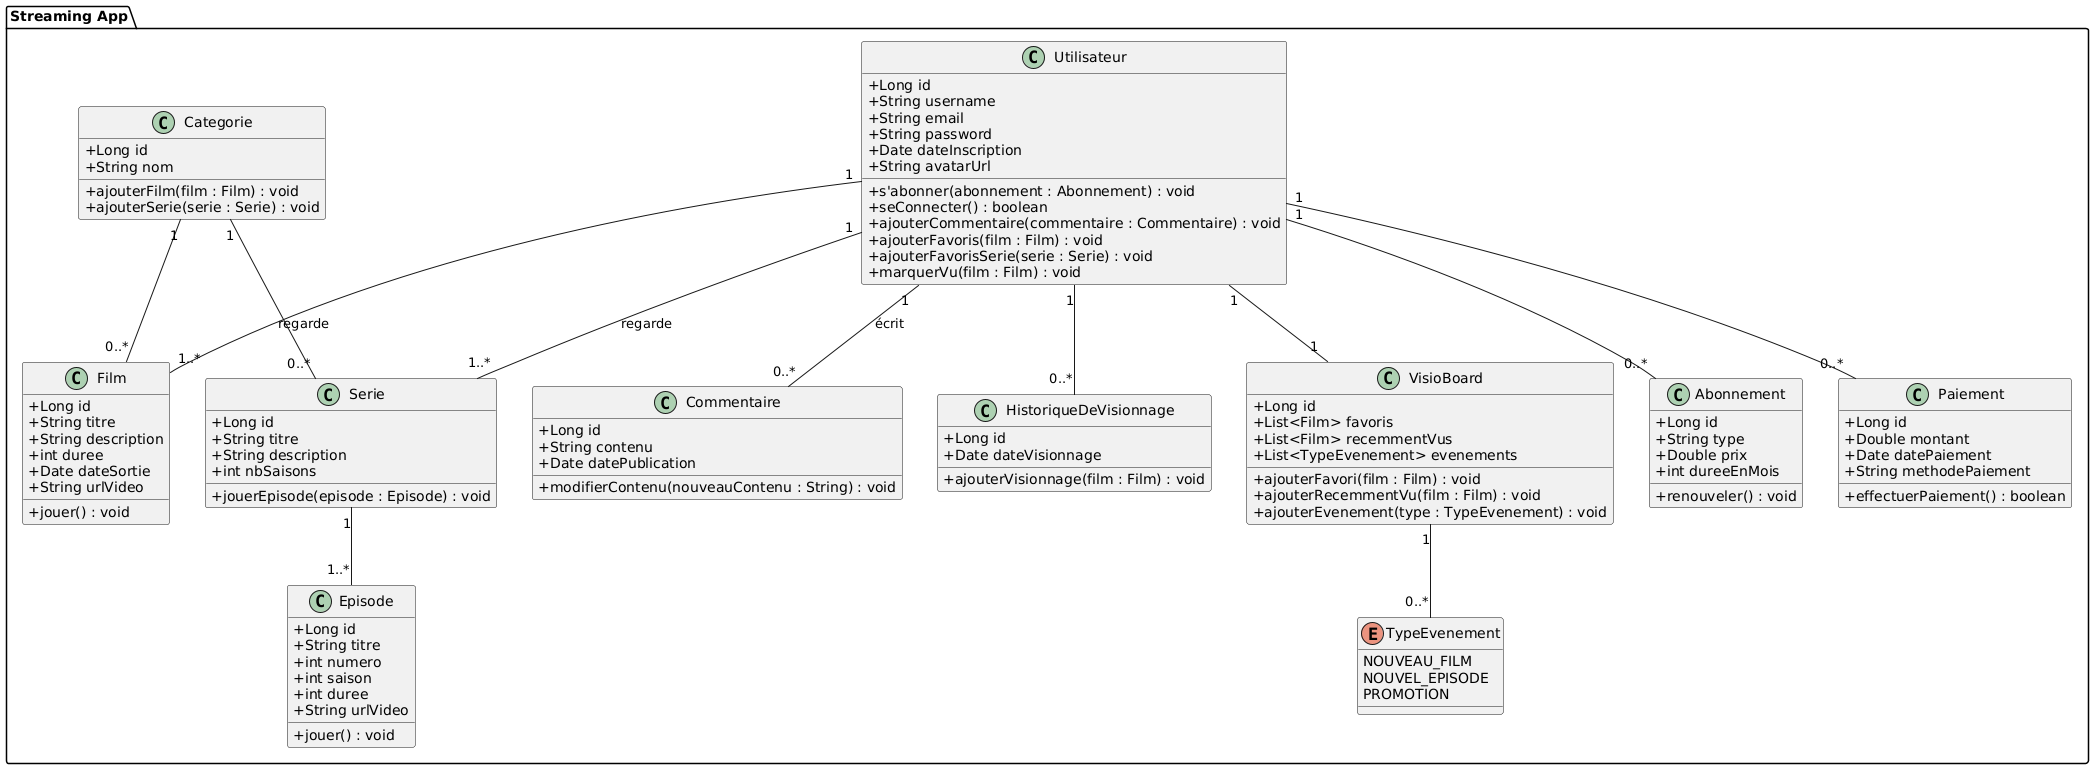

The diagram above was rendered by PlantUML. Its source (embedded in the PNG):
@startuml
skinparam classAttributeIconSize 0

package "Streaming App" {

    class Utilisateur {
        +Long id
        +String username
        +String email
        +String password
        +Date dateInscription
        +String avatarUrl

        +s'abonner(abonnement : Abonnement) : void
        +seConnecter() : boolean
        +ajouterCommentaire(commentaire : Commentaire) : void
        +ajouterFavoris(film : Film) : void
        +ajouterFavorisSerie(serie : Serie) : void
        +marquerVu(film : Film) : void
    }

    class Abonnement {
        +Long id
        +String type
        +Double prix
        +int dureeEnMois

        +renouveler() : void
    }

    class Paiement {
        +Long id
        +Double montant
        +Date datePaiement
        +String methodePaiement

        +effectuerPaiement() : boolean
    }

    class Film {
        +Long id
        +String titre
        +String description
        +int duree
        +Date dateSortie
        +String urlVideo

        +jouer() : void
    }

    class Serie {
        +Long id
        +String titre
        +String description
        +int nbSaisons

        +jouerEpisode(episode : Episode) : void
    }

    class Episode {
        +Long id
        +String titre
        +int numero
        +int saison
        +int duree
        +String urlVideo

        +jouer() : void
    }

    class Commentaire {
        +Long id
        +String contenu
        +Date datePublication

        +modifierContenu(nouveauContenu : String) : void
    }

    class HistoriqueDeVisionnage {
        +Long id
        +Date dateVisionnage

        +ajouterVisionnage(film : Film) : void
    }

    class Categorie {
        +Long id
        +String nom

        +ajouterFilm(film : Film) : void
        +ajouterSerie(serie : Serie) : void
    }

    class VisioBoard {
        +Long id
        +List<Film> favoris
        +List<Film> recemmentVus
        +List<TypeEvenement> evenements

        +ajouterFavori(film : Film) : void
        +ajouterRecemmentVu(film : Film) : void
        +ajouterEvenement(type : TypeEvenement) : void
    }

    enum TypeEvenement {
        NOUVEAU_FILM
        NOUVEL_EPISODE
        PROMOTION
    }

    ' --- Associations ---
    Utilisateur "1" -- "1..*" Film : "regarde"
    Utilisateur "1" -- "1..*" Serie : "regarde"
    Utilisateur "1" -- "0..*" HistoriqueDeVisionnage
    Utilisateur "1" -- "0..*" Paiement
    Utilisateur "1" -- "0..*" Abonnement
    Utilisateur "1" -- "1" VisioBoard
    Utilisateur "1" -- "0..*" Commentaire : "écrit"

    Serie "1" -- "1..*" Episode

    Categorie "1" -- "0..*" Film
    Categorie "1" -- "0..*" Serie

    VisioBoard "1" -- "0..*" TypeEvenement
}
@enduml